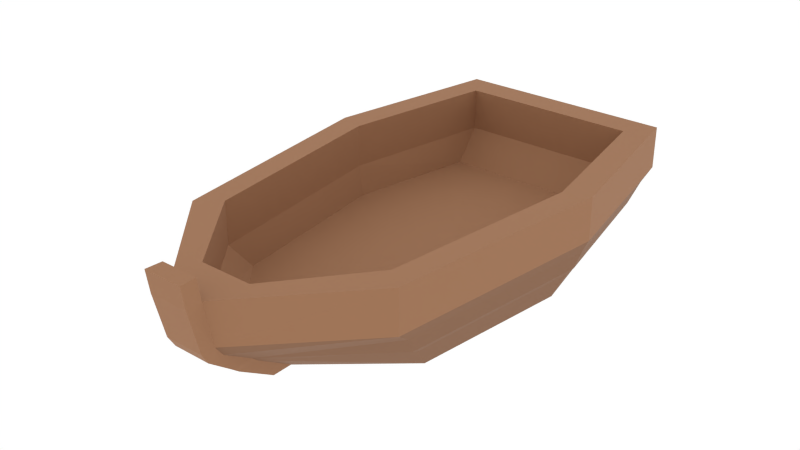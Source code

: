 # Source: wreck-rowboat.blend  (saved by Blender 5.2.44; exported with 4.5.12 LTS)
import bpy
from mathutils import Matrix  # noqa: F401  (used for matrix-valued properties, if any)

bpy.ops.wm.read_factory_settings(use_empty=True)
scene = bpy.context.scene
scene.name = 'Scene'

# ---- collections
col_collection_1 = bpy.data.collections.new('Collection 1'); scene.collection.children.link(col_collection_1)

# ---- materials (node trees are filled in below, after node groups)
mat_darkwood = bpy.data.materials.new('DarkWood')
mat_darkwood.alpha_threshold = 0.0
mat_darkwood.use_backface_culling_lightprobe_volume = False
mat_darkwood.diffuse_color = (0.2346, 0.1119, 0.05448, 1.0)
mat_darkwood.roughness = 0.5
mat_wood = bpy.data.materials.new('Wood')
mat_wood.alpha_threshold = 0.0
mat_wood.use_backface_culling_lightprobe_volume = False
mat_wood.diffuse_color = (0.3325, 0.159, 0.07619, 1.0)
mat_wood.roughness = 0.5

# ---- material node trees
mat_darkwood.use_nodes = True; mat_darkwood.node_tree.nodes.clear()
_N = mat_darkwood.node_tree.nodes; _L = mat_darkwood.node_tree.links
n0 = _N.new('ShaderNodeBsdfPrincipled'); n0.name = 'Principled BSDF'; n0.location = (0, 0)
n0.inputs[0].default_value = (0.2346, 0.1119, 0.05448, 1.0)
n0.inputs[2].default_value = 0.85
n0.inputs[10].default_value = 0.005
n1 = _N.new('ShaderNodeOutputMaterial'); n1.name = 'Material Output'; n1.location = (0, 0)
_L.new(n0.outputs[0], n1.inputs[0])
n1.is_active_output = True
mat_wood.use_nodes = True; mat_wood.node_tree.nodes.clear()
_N = mat_wood.node_tree.nodes; _L = mat_wood.node_tree.links
n0 = _N.new('ShaderNodeBsdfPrincipled'); n0.name = 'Principled BSDF'; n0.location = (0, 0)
n0.inputs[0].default_value = (0.3325, 0.159, 0.07619, 1.0)
n0.inputs[2].default_value = 0.85
n0.inputs[10].default_value = 0.005
n1 = _N.new('ShaderNodeOutputMaterial'); n1.name = 'Material Output'; n1.location = (0, 0)
_L.new(n0.outputs[0], n1.inputs[0])
n1.is_active_output = True

# ---- world
world_world = bpy.data.worlds.new('World'); scene.world = world_world
world_world.use_nodes = True; world_world.node_tree.nodes.clear()
_N = world_world.node_tree.nodes; _L = world_world.node_tree.links
n0 = _N.new('ShaderNodeOutputWorld'); n0.name = 'World Output'; n0.location = (280, 0)
n1 = _N.new('ShaderNodeBackground'); n1.name = 'Background'; n1.location = (0, 0)
n1.inputs[0].default_value = (1.0, 1.0, 1.0, 1.0)
n2 = _N.new('NodeFrame'); n2.name = 'Frame'; n2.location = (0, 0)
n2.label = 'Versioning: Use Nodes was removed'
n2.width = 160
n0.parent = n2
n1.parent = n2
_L.new(n1.outputs[0], n0.inputs[0])
n0.is_active_output = True
world_world.color = (1.0, 1.0, 1.0)
world_world.use_sun_shadow = False
world_world.sun_shadow_jitter_overblur = 0.0
world_world.cycles.sampling_method = 'MANUAL'
world_world.cycles.sample_map_resolution = 256

# ---- meshes
me_stern = bpy.data.meshes.new('stern')
me_stern.from_pydata([(0.7699, 1.632, 0.1863), (-0.7699, 1.632, 0.1863), (-0.787, 1.741, 0.2293), (0.787, 1.741, 0.2293), (0.6492, 1.543, 0.2293), (0.842, 0.5641, 0.2293), (0.8965, 0.5913, 0.4507), (0.6774, 1.775, 0.4507), (0.8985, 0.5461, 0.0), (-0.8985, 0.5461, 0.0), (-0.7122, 1.38, 0.0), (0.7122, 1.38, 0.0), (-0.842, 0.5641, 0.2293), (0.842, 0.5641, 0.2293), (0.6492, 1.543, 0.2293), (-0.6492, 1.543, 0.2293), (0.7699, 1.632, 0.1863), (0.9827, 0.6041, 0.1863), (0.8985, 0.5461, 0.0), (0.7122, 1.38, 0.0), (0.7122, 1.38, 0.0), (-0.7122, 1.38, 0.0), (-0.7699, 1.632, 0.1863), (0.7699, 1.632, 0.1863), (-0.834, 2.0, 0.4507), (-0.834, 2.0, 0.7757), (0.834, 2.0, 0.7757), (0.834, 2.0, 0.4507), (0.6774, 1.775, 0.4507), (-0.6774, 1.775, 0.4507), (-0.6492, 1.543, 0.2293), (0.6492, 1.543, 0.2293), (1.057, 0.6388, 0.3697), (0.8163, 1.866, 0.3697), (0.834, 2.0, 0.4507), (1.091, 0.6522, 0.4507), (-0.787, 1.741, 0.2293), (-0.8163, 1.866, 0.3697), (0.8163, 1.866, 0.3697), (0.787, 1.741, 0.2293), (1.013, 0.6177, 0.2293), (0.787, 1.741, 0.2293), (0.8163, 1.866, 0.3697), (1.057, 0.6388, 0.3697), (-0.834, 2.0, 0.7757), (-0.6774, 1.775, 0.7757), (0.6774, 1.775, 0.7757), (0.834, 2.0, 0.7757), (1.091, 0.6522, 0.7757), (0.834, 2.0, 0.7757), (0.6774, 1.775, 0.7757), (0.8965, 0.5913, 0.7757), (1.091, 0.6522, 0.4507), (0.834, 2.0, 0.4507), (0.834, 2.0, 0.7757), (1.091, 0.6522, 0.7757), (0.6774, 1.775, 0.4507), (0.8965, 0.5913, 0.4507), (0.8965, 0.5913, 0.7757), (0.6774, 1.775, 0.7757), (0.787, 1.741, 0.2293), (1.013, 0.6177, 0.2293), (0.9827, 0.6041, 0.1863), (0.7699, 1.632, 0.1863), (0.6774, 1.775, 0.7757), (-0.6774, 1.775, 0.7757), (-0.6774, 1.775, 0.4507), (0.6774, 1.775, 0.4507), (-0.6492, 1.543, 0.2293), (-0.6774, 1.775, 0.4507), (-0.8965, 0.5913, 0.4507), (-0.842, 0.5641, 0.2293), (-0.7699, 1.632, 0.1863), (-0.7122, 1.38, 0.0), (-0.8985, 0.5461, 0.0), (-0.9827, 0.6041, 0.1863), (-1.057, 0.6388, 0.3697), (-1.091, 0.6522, 0.4507), (-0.834, 2.0, 0.4507), (-0.8163, 1.866, 0.3697), (-1.013, 0.6177, 0.2293), (-1.057, 0.6388, 0.3697), (-0.8163, 1.866, 0.3697), (-0.787, 1.741, 0.2293), (-1.091, 0.6522, 0.7757), (-0.8965, 0.5913, 0.7757), (-0.6774, 1.775, 0.7757), (-0.834, 2.0, 0.7757), (-1.091, 0.6522, 0.4507), (-1.091, 0.6522, 0.7757), (-0.834, 2.0, 0.7757), (-0.834, 2.0, 0.4507), (-0.6774, 1.775, 0.4507), (-0.6774, 1.775, 0.7757), (-0.8965, 0.5913, 0.7757), (-0.8965, 0.5913, 0.4507), (-0.787, 1.741, 0.2293), (-0.7699, 1.632, 0.1863), (-0.9827, 0.6041, 0.1863), (-1.013, 0.6177, 0.2293), (-0.8163, 1.866, 0.3697), (-0.834, 2.0, 0.4507), (0.834, 2.0, 0.4507), (0.8163, 1.866, 0.3697)], [], [(0, 1, 2, 3), (4, 5, 6, 7), (8, 9, 10, 11), (12, 13, 14, 15), (16, 17, 18, 19), (20, 21, 22, 23), (24, 25, 26, 27), (28, 29, 30, 31), (32, 33, 34, 35), (36, 37, 38, 39), (40, 41, 42, 43), (44, 45, 46, 47), (48, 49, 50, 51), (52, 53, 54, 55), (56, 57, 58, 59), (60, 61, 62, 63), (64, 65, 66, 67), (68, 69, 70, 71), (72, 73, 74, 75), (76, 77, 78, 79), (80, 81, 82, 83), (84, 85, 86, 87), (88, 89, 90, 91), (92, 93, 94, 95), (96, 97, 98, 99), (100, 101, 102, 103)])
me_stern.polygons.foreach_set('material_index', [0, 1, 0, 1, 0, 0, 1, 1, 0, 0, 0, 1, 1, 1, 1, 0, 1, 1, 0, 0, 0, 1, 1, 1, 0, 0])
me_stern.materials.append(mat_darkwood)
me_stern.materials.append(mat_wood)
me_stern.update()
me_bow = bpy.data.meshes.new('bow')
me_bow.from_pydata([(-0.1898, -1.307, 0.2293), (-0.1988, -1.558, 0.4507), (0.1988, -1.558, 0.4507), (0.1898, -1.307, 0.2293), (-0.1988, -1.558, 0.4507), (-0.1988, -1.558, 0.7757), (0.1988, -1.558, 0.7757), (0.1988, -1.558, 0.4507), (0.1415, -1.741, 0.3697), (0.8492, -0.9472, 0.3697), (0.8692, -1.054, 0.4507), (0.1472, -1.8, 0.4507), (0.1102, -1.188, 0.0), (-0.1102, -1.188, 0.0), (-0.7377, -0.6464, 0.0), (0.7377, -0.6464, 0.0), (-0.6756, -0.7471, 0.2293), (-0.1898, -1.307, 0.2293), (0.1898, -1.307, 0.2293), (0.6756, -0.7471, 0.2293), (0.1472, -1.8, 0.4507), (0.8692, -1.054, 0.4507), (0.8692, -1.054, 0.7757), (0.1391, -1.857, 0.7757), (0.1328, -1.521, 0.2293), (0.8179, -0.8643, 0.2293), (0.8492, -0.9472, 0.3697), (0.1415, -1.741, 0.3697), (0.1391, -1.857, 0.7757), (0.8692, -1.054, 0.7757), (0.7074, -0.921, 0.7757), (0.1988, -1.558, 0.7757), (0.1988, -1.558, 0.7757), (-0.1988, -1.558, 0.7757), (-0.1391, -1.857, 0.7757), (0.1391, -1.857, 0.7757), (0.1274, -1.472, 0.1863), (0.1328, -1.521, 0.2293), (0.1328, -1.675, 0.2293), (0.1274, -1.623, 0.1863), (0.1472, -1.977, 0.7757), (0.1391, -1.857, 0.7757), (0.1391, -1.88, 0.939), (0.1472, -2.0, 0.939), (0.1102, -1.337, 0.0), (-0.1102, -1.337, 0.0), (-0.1102, -1.188, 0.0), (0.1102, -1.188, 0.0), (0.7377, -0.6464, 0.0), (0.799, -0.7821, 0.1863), (0.1274, -1.472, 0.1863), (0.1102, -1.188, 0.0), (0.799, -0.7821, 0.1863), (0.8179, -0.8643, 0.2293), (0.1328, -1.521, 0.2293), (0.1274, -1.472, 0.1863), (0.1415, -1.741, 0.3697), (0.1472, -1.8, 0.4507), (0.1472, -1.901, 0.4507), (0.1415, -1.854, 0.3697), (0.6756, -0.7471, 0.2293), (0.1898, -1.307, 0.2293), (0.1988, -1.558, 0.4507), (0.7074, -0.921, 0.4507), (0.7074, -0.921, 0.4507), (0.1988, -1.558, 0.4507), (0.1988, -1.558, 0.7757), (0.7074, -0.921, 0.7757), (0.1102, -1.188, 0.0), (0.1274, -1.472, 0.1863), (0.1274, -1.623, 0.1863), (0.1102, -1.337, 0.0), (0.1472, -1.977, 0.7757), (-0.1472, -1.977, 0.7757), (-0.1472, -1.901, 0.4507), (0.1472, -1.901, 0.4507), (-0.1391, -1.857, 0.7757), (-0.1391, -1.88, 0.939), (0.1391, -1.88, 0.939), (0.1391, -1.857, 0.7757), (-0.1274, -1.623, 0.1863), (0.1274, -1.623, 0.1863), (0.1328, -1.675, 0.2293), (-0.1328, -1.675, 0.2293), (0.1472, -1.901, 0.4507), (-0.1472, -1.901, 0.4507), (-0.1415, -1.854, 0.3697), (0.1415, -1.854, 0.3697), (0.1415, -1.854, 0.3697), (-0.1415, -1.854, 0.3697), (-0.1328, -1.675, 0.2293), (0.1328, -1.675, 0.2293), (-0.1102, -1.337, 0.0), (0.1102, -1.337, 0.0), (0.1274, -1.623, 0.1863), (-0.1274, -1.623, 0.1863), (0.1472, -1.8, 0.4507), (0.1391, -1.857, 0.7757), (0.1472, -1.977, 0.7757), (0.1472, -1.901, 0.4507), (0.1328, -1.521, 0.2293), (0.1415, -1.741, 0.3697), (0.1415, -1.854, 0.3697), (0.1328, -1.675, 0.2293), (0.1472, -2.0, 0.939), (-0.1472, -2.0, 0.939), (-0.1472, -1.977, 0.7757), (0.1472, -1.977, 0.7757), (-0.1391, -1.88, 0.939), (-0.1472, -2.0, 0.939), (0.1472, -2.0, 0.939), (0.1391, -1.88, 0.939), (-0.1415, -1.741, 0.3697), (-0.1472, -1.8, 0.4507), (-0.8692, -1.054, 0.4507), (-0.8492, -0.9472, 0.3697), (-0.1472, -1.8, 0.4507), (-0.1391, -1.857, 0.7757), (-0.8692, -1.054, 0.7757), (-0.8692, -1.054, 0.4507), (-0.1328, -1.521, 0.2293), (-0.1415, -1.741, 0.3697), (-0.8492, -0.9472, 0.3697), (-0.8179, -0.8643, 0.2293), (-0.1391, -1.857, 0.7757), (-0.1988, -1.558, 0.7757), (-0.7074, -0.921, 0.7757), (-0.8692, -1.054, 0.7757), (-0.1274, -1.472, 0.1863), (-0.1274, -1.623, 0.1863), (-0.1328, -1.675, 0.2293), (-0.1328, -1.521, 0.2293), (-0.1472, -1.977, 0.7757), (-0.1472, -2.0, 0.939), (-0.1391, -1.88, 0.939), (-0.1391, -1.857, 0.7757), (-0.7377, -0.6464, 0.0), (-0.1102, -1.188, 0.0), (-0.1274, -1.472, 0.1863), (-0.799, -0.7821, 0.1863), (-0.799, -0.7821, 0.1863), (-0.1274, -1.472, 0.1863), (-0.1328, -1.521, 0.2293), (-0.8179, -0.8643, 0.2293), (-0.1415, -1.741, 0.3697), (-0.1415, -1.854, 0.3697), (-0.1472, -1.901, 0.4507), (-0.1472, -1.8, 0.4507), (-0.6756, -0.7471, 0.2293), (-0.7074, -0.921, 0.4507), (-0.1988, -1.558, 0.4507), (-0.1898, -1.307, 0.2293), (-0.7074, -0.921, 0.4507), (-0.7074, -0.921, 0.7757), (-0.1988, -1.558, 0.7757), (-0.1988, -1.558, 0.4507), (-0.1102, -1.188, 0.0), (-0.1102, -1.337, 0.0), (-0.1274, -1.623, 0.1863), (-0.1274, -1.472, 0.1863), (-0.1472, -1.8, 0.4507), (-0.1472, -1.901, 0.4507), (-0.1472, -1.977, 0.7757), (-0.1391, -1.857, 0.7757), (-0.1328, -1.521, 0.2293), (-0.1328, -1.675, 0.2293), (-0.1415, -1.854, 0.3697), (-0.1415, -1.741, 0.3697)], [], [(0, 1, 2, 3), (4, 5, 6, 7), (8, 9, 10, 11), (12, 13, 14, 15), (16, 17, 18, 19), (20, 21, 22, 23), (24, 25, 26, 27), (28, 29, 30, 31), (32, 33, 34, 35), (36, 37, 38, 39), (40, 41, 42, 43), (44, 45, 46, 47), (48, 49, 50, 51), (52, 53, 54, 55), (56, 57, 58, 59), (60, 61, 62, 63), (64, 65, 66, 67), (68, 69, 70, 71), (72, 73, 74, 75), (76, 77, 78, 79), (80, 81, 82, 83), (84, 85, 86, 87), (88, 89, 90, 91), (92, 93, 94, 95), (96, 97, 98, 99), (100, 101, 102, 103), (104, 105, 106, 107), (108, 109, 110, 111), (112, 113, 114, 115), (116, 117, 118, 119), (120, 121, 122, 123), (124, 125, 126, 127), (128, 129, 130, 131), (132, 133, 134, 135), (136, 137, 138, 139), (140, 141, 142, 143), (144, 145, 146, 147), (148, 149, 150, 151), (152, 153, 154, 155), (156, 157, 158, 159), (160, 161, 162, 163), (164, 165, 166, 167)])
me_bow.polygons.foreach_set('material_index', [0, 0, 1, 1, 0, 0, 1, 0, 0, 0, 0, 0, 1, 1, 0, 0, 0, 0, 0, 0, 0, 0, 0, 0, 0, 0, 0, 0, 1, 0, 1, 0, 0, 0, 1, 1, 0, 0, 0, 0, 0, 0])
me_bow.materials.append(mat_wood)
me_bow.materials.append(mat_darkwood)
me_bow.update()
me_starboard = bpy.data.meshes.new('starboard')
me_starboard.from_pydata([(0.9827, 0.6041, 0.1863), (0.799, -0.7821, 0.1863), (0.7377, -0.6464, 0.0), (0.8985, 0.5461, 0.0), (0.7377, -0.6464, 0.0), (-0.7377, -0.6464, 0.0), (-0.8985, 0.5461, 0.0), (0.8985, 0.5461, 0.0), (0.842, 0.5641, 0.2293), (0.6756, -0.7471, 0.2293), (0.7074, -0.921, 0.4507), (0.8965, 0.5913, 0.4507), (0.8492, -0.9472, 0.3697), (1.057, 0.6388, 0.3697), (1.091, 0.6522, 0.4507), (0.8692, -1.054, 0.4507), (-0.6756, -0.7471, 0.2293), (0.6756, -0.7471, 0.2293), (0.842, 0.5641, 0.2293), (-0.842, 0.5641, 0.2293), (0.8179, -0.8643, 0.2293), (1.013, 0.6177, 0.2293), (1.057, 0.6388, 0.3697), (0.8492, -0.9472, 0.3697), (0.8692, -1.054, 0.7757), (1.091, 0.6522, 0.7757), (0.8965, 0.5913, 0.7757), (0.7074, -0.921, 0.7757), (0.8965, 0.5913, 0.4507), (0.7074, -0.921, 0.4507), (0.7074, -0.921, 0.7757), (0.8965, 0.5913, 0.7757), (0.8692, -1.054, 0.4507), (1.091, 0.6522, 0.4507), (1.091, 0.6522, 0.7757), (0.8692, -1.054, 0.7757), (1.013, 0.6177, 0.2293), (0.8179, -0.8643, 0.2293), (0.799, -0.7821, 0.1863), (0.9827, 0.6041, 0.1863)], [], [(0, 1, 2, 3), (4, 5, 6, 7), (8, 9, 10, 11), (12, 13, 14, 15), (16, 17, 18, 19), (20, 21, 22, 23), (24, 25, 26, 27), (28, 29, 30, 31), (32, 33, 34, 35), (36, 37, 38, 39)])
me_starboard.polygons.foreach_set('material_index', [0, 0, 1, 0, 1, 0, 1, 1, 1, 0])
me_starboard.materials.append(mat_darkwood)
me_starboard.materials.append(mat_wood)
me_starboard.update()
me_port = bpy.data.meshes.new('port')
me_port.from_pydata([(-0.9827, 0.6041, 0.1863), (-0.8985, 0.5461, 0.0), (-0.7377, -0.6464, 0.0), (-0.799, -0.7821, 0.1863), (-0.842, 0.5641, 0.2293), (-0.8965, 0.5913, 0.4507), (-0.7074, -0.921, 0.4507), (-0.6756, -0.7471, 0.2293), (-0.8492, -0.9472, 0.3697), (-0.8692, -1.054, 0.4507), (-1.091, 0.6522, 0.4507), (-1.057, 0.6388, 0.3697), (-0.8179, -0.8643, 0.2293), (-0.8492, -0.9472, 0.3697), (-1.057, 0.6388, 0.3697), (-1.013, 0.6177, 0.2293), (-0.8692, -1.054, 0.7757), (-0.7074, -0.921, 0.7757), (-0.8965, 0.5913, 0.7757), (-1.091, 0.6522, 0.7757), (-0.8965, 0.5913, 0.4507), (-0.8965, 0.5913, 0.7757), (-0.7074, -0.921, 0.7757), (-0.7074, -0.921, 0.4507), (-0.8692, -1.054, 0.4507), (-0.8692, -1.054, 0.7757), (-1.091, 0.6522, 0.7757), (-1.091, 0.6522, 0.4507), (-1.013, 0.6177, 0.2293), (-0.9827, 0.6041, 0.1863), (-0.799, -0.7821, 0.1863), (-0.8179, -0.8643, 0.2293)], [], [(0, 1, 2, 3), (4, 5, 6, 7), (8, 9, 10, 11), (12, 13, 14, 15), (16, 17, 18, 19), (20, 21, 22, 23), (24, 25, 26, 27), (28, 29, 30, 31)])
me_port.polygons.foreach_set('material_index', [0, 1, 0, 0, 1, 1, 1, 0])
me_port.materials.append(mat_darkwood)
me_port.materials.append(mat_wood)
me_port.update()

# ---- objects
ob_stern = bpy.data.objects.new('stern', me_stern)
ob_bow = bpy.data.objects.new('bow', me_bow)
ob_starboard = bpy.data.objects.new('starboard', me_starboard)
ob_port = bpy.data.objects.new('port', me_port)

# ---- transforms, parenting, visibility, modifiers, constraints
ob_stern.location = (0.0, 0.0, 0.0)
ob_bow.location = (0.0, 0.0, 0.0)
ob_starboard.location = (0.0, 0.0, 0.0)
ob_port.location = (0.0, 0.0, 0.0)

# ---- collection membership
scene.collection.objects.link(ob_stern)
scene.collection.objects.link(ob_bow)
scene.collection.objects.link(ob_starboard)
scene.collection.objects.link(ob_port)

# ---- scene / render settings (as saved in the file)
scene.frame_start = 1; scene.frame_end = 250; scene.frame_set(1)
scene.render.engine = 'CYCLES'
scene.render.resolution_percentage = 50
scene.render.dither_intensity = 0.0
scene.render.bake_type = 'DISPLACEMENT'
scene.render.bake_bias = 0.0
scene.render.bake_samples = 0
scene.cycles.use_denoising = False
scene.cycles.samples = 10
scene.cycles.sampling_pattern = 'TABULATED_SOBOL'
scene.cycles.light_sampling_threshold = 0.0
scene.cycles.use_adaptive_sampling = False
scene.cycles.use_light_tree = False
scene.cycles.blur_glossy = 0.0
scene.cycles.pixel_filter_type = 'GAUSSIAN'
scene.cycles.sample_clamp_indirect = 0.0
scene.eevee.fast_gi_thickness_near = 0.1
scene.eevee.fast_gi_thickness_far = 0.0
scene.view_settings.view_transform = 'Standard'
bpy.context.view_layer.update()

# ---- added for rendering (the .blend has no active camera): camera
cam_auto = bpy.data.cameras.new('AutoCamera')
cam_auto.lens = 50.0
cam_auto.sensor_width = 36.0
cam_auto.clip_end = 1000.0
ob_auto_camera = bpy.data.objects.new('AutoCamera', cam_auto)
scene.collection.objects.link(ob_auto_camera)
ob_auto_camera.location = (4.30413, -5.16496, 3.91283)
ob_auto_camera.rotation_euler = (1.09748, -7.21219e-08, 0.694738)
scene.camera = ob_auto_camera
bpy.context.view_layer.update()
